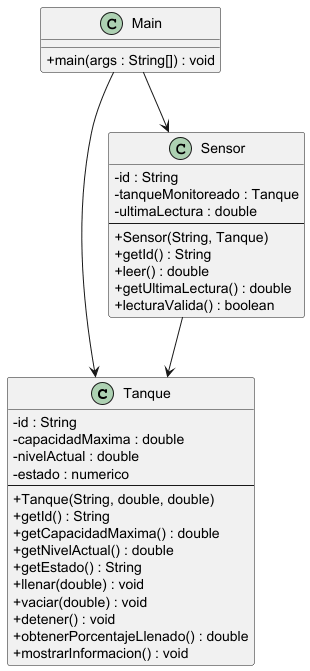

The diagram above was rendered by PlantUML. Its source (embedded in the PNG):
@startuml
skinparam classAttributeIconSize 0

class Tanque {
  - id : String
  - capacidadMaxima : double
  - nivelActual : double
  - estado : numerico
  --
  + Tanque(String, double, double)
  + getId() : String
  + getCapacidadMaxima() : double
  + getNivelActual() : double
  + getEstado() : String
  + llenar(double) : void
  + vaciar(double) : void
  + detener() : void
  + obtenerPorcentajeLlenado() : double
  + mostrarInformacion() : void
}

class Sensor {
  - id : String
  - tanqueMonitoreado : Tanque
  - ultimaLectura : double
  --
  + Sensor(String, Tanque)
  + getId() : String
  + leer() : double
  + getUltimaLectura() : double
  + lecturaValida() : boolean
}

class Main {
  + main(args : String[]) : void
}

Sensor  -->  Tanque
Main --> Tanque
Main --> Sensor

@enduml